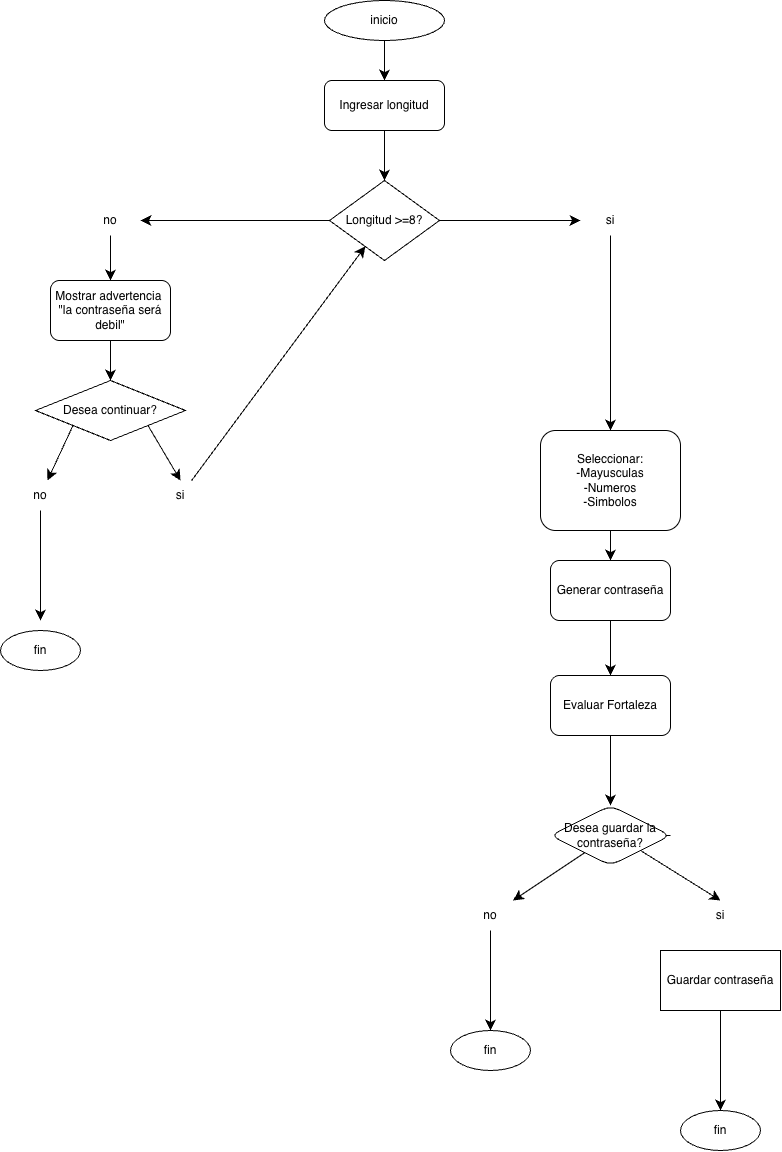

The diagram above was exported from draw.io. Its source (the exported page's mxGraphModel, read from the mxfile embedded in the PNG):
<mxGraphModel dx="1852" dy="1331" grid="1" gridSize="10" guides="1" tooltips="1" connect="1" arrows="1" fold="1" page="1" pageScale="1" pageWidth="827" pageHeight="1169" math="0" shadow="0">
  <root>
    <mxCell id="0" />
    <mxCell id="1" parent="0" />
    <mxCell id="wHxUls1LvCDVr1dSJj3v-27" edge="1" parent="1" source="wHxUls1LvCDVr1dSJj3v-1" style="edgeStyle=none;curved=1;rounded=0;orthogonalLoop=1;jettySize=auto;html=1;entryX=0.5;entryY=0;entryDx=0;entryDy=0;fontSize=12;startSize=8;endSize=8;" target="wHxUls1LvCDVr1dSJj3v-14">
      <mxGeometry relative="1" as="geometry" />
    </mxCell>
    <mxCell id="wHxUls1LvCDVr1dSJj3v-1" parent="1" style="ellipse;whiteSpace=wrap;html=1;" value="inicio" vertex="1">
      <mxGeometry height="40" width="120" x="354" y="30" as="geometry" />
    </mxCell>
    <mxCell id="wHxUls1LvCDVr1dSJj3v-30" edge="1" parent="1" source="wHxUls1LvCDVr1dSJj3v-5" style="edgeStyle=none;curved=1;rounded=0;orthogonalLoop=1;jettySize=auto;html=1;entryX=0.5;entryY=0;entryDx=0;entryDy=0;fontSize=12;startSize=8;endSize=8;" target="wHxUls1LvCDVr1dSJj3v-7">
      <mxGeometry relative="1" as="geometry" />
    </mxCell>
    <mxCell id="wHxUls1LvCDVr1dSJj3v-5" parent="1" style="text;html=1;whiteSpace=wrap;strokeColor=none;fillColor=none;align=center;verticalAlign=middle;rounded=0;" value="no" vertex="1">
      <mxGeometry height="30" width="60" x="110" y="235" as="geometry" />
    </mxCell>
    <mxCell id="wHxUls1LvCDVr1dSJj3v-35" edge="1" parent="1" source="wHxUls1LvCDVr1dSJj3v-6" style="edgeStyle=none;curved=1;rounded=0;orthogonalLoop=1;jettySize=auto;html=1;entryX=0.5;entryY=0;entryDx=0;entryDy=0;fontSize=12;startSize=8;endSize=8;" target="wHxUls1LvCDVr1dSJj3v-9">
      <mxGeometry relative="1" as="geometry" />
    </mxCell>
    <mxCell id="wHxUls1LvCDVr1dSJj3v-6" parent="1" style="text;html=1;whiteSpace=wrap;strokeColor=none;fillColor=none;align=center;verticalAlign=middle;rounded=0;" value="si" vertex="1">
      <mxGeometry height="30" width="60" x="610" y="235" as="geometry" />
    </mxCell>
    <mxCell id="wHxUls1LvCDVr1dSJj3v-31" edge="1" parent="1" source="wHxUls1LvCDVr1dSJj3v-7" style="edgeStyle=none;curved=1;rounded=0;orthogonalLoop=1;jettySize=auto;html=1;entryX=0.5;entryY=0;entryDx=0;entryDy=0;fontSize=12;startSize=8;endSize=8;" target="wHxUls1LvCDVr1dSJj3v-8">
      <mxGeometry relative="1" as="geometry" />
    </mxCell>
    <mxCell id="wHxUls1LvCDVr1dSJj3v-7" parent="1" style="rounded=1;whiteSpace=wrap;html=1;" value="Mostrar advertencia&amp;nbsp;&lt;div&gt;&quot;la contraseña será debil&quot;&lt;/div&gt;" vertex="1">
      <mxGeometry height="60" width="120" x="80" y="310" as="geometry" />
    </mxCell>
    <mxCell id="wHxUls1LvCDVr1dSJj3v-32" edge="1" parent="1" source="wHxUls1LvCDVr1dSJj3v-8" style="edgeStyle=none;curved=1;rounded=0;orthogonalLoop=1;jettySize=auto;html=1;fontSize=12;startSize=8;endSize=8;exitX=0;exitY=1;exitDx=0;exitDy=0;" target="wHxUls1LvCDVr1dSJj3v-16">
      <mxGeometry relative="1" as="geometry">
        <mxPoint x="121" y="463" as="sourcePoint" />
      </mxGeometry>
    </mxCell>
    <mxCell id="wHxUls1LvCDVr1dSJj3v-50" edge="1" parent="1" source="wHxUls1LvCDVr1dSJj3v-8" style="edgeStyle=none;curved=1;rounded=0;orthogonalLoop=1;jettySize=auto;html=1;entryX=0.5;entryY=0;entryDx=0;entryDy=0;fontSize=12;startSize=8;endSize=8;exitX=1;exitY=1;exitDx=0;exitDy=0;" target="wHxUls1LvCDVr1dSJj3v-48">
      <mxGeometry relative="1" as="geometry" />
    </mxCell>
    <mxCell id="wHxUls1LvCDVr1dSJj3v-8" parent="1" style="rhombus;whiteSpace=wrap;html=1;" value="Desea continuar?" vertex="1">
      <mxGeometry height="60" width="150" x="65" y="410" as="geometry" />
    </mxCell>
    <mxCell id="wHxUls1LvCDVr1dSJj3v-37" edge="1" parent="1" source="wHxUls1LvCDVr1dSJj3v-9" style="edgeStyle=none;curved=1;rounded=0;orthogonalLoop=1;jettySize=auto;html=1;fontSize=12;startSize=8;endSize=8;" target="wHxUls1LvCDVr1dSJj3v-10">
      <mxGeometry relative="1" as="geometry" />
    </mxCell>
    <mxCell id="wHxUls1LvCDVr1dSJj3v-9" parent="1" style="whiteSpace=wrap;html=1;rounded=1;" value="Seleccionar:&lt;div&gt;-Mayusculas&lt;/div&gt;&lt;div&gt;-Numeros&lt;/div&gt;&lt;div&gt;-Simbolos&lt;/div&gt;" vertex="1">
      <mxGeometry height="100" width="140" x="570" y="460" as="geometry" />
    </mxCell>
    <mxCell id="wHxUls1LvCDVr1dSJj3v-38" edge="1" parent="1" source="wHxUls1LvCDVr1dSJj3v-10" style="edgeStyle=none;curved=1;rounded=0;orthogonalLoop=1;jettySize=auto;html=1;entryX=0.5;entryY=0;entryDx=0;entryDy=0;fontSize=12;startSize=8;endSize=8;" target="wHxUls1LvCDVr1dSJj3v-11">
      <mxGeometry relative="1" as="geometry" />
    </mxCell>
    <mxCell id="wHxUls1LvCDVr1dSJj3v-10" parent="1" style="rounded=1;whiteSpace=wrap;html=1;" value="Generar contraseña" vertex="1">
      <mxGeometry height="60" width="120" x="580" y="590" as="geometry" />
    </mxCell>
    <mxCell id="wHxUls1LvCDVr1dSJj3v-39" edge="1" parent="1" source="wHxUls1LvCDVr1dSJj3v-11" style="edgeStyle=none;curved=1;rounded=0;orthogonalLoop=1;jettySize=auto;html=1;fontSize=12;startSize=8;endSize=8;" target="wHxUls1LvCDVr1dSJj3v-20">
      <mxGeometry relative="1" as="geometry" />
    </mxCell>
    <mxCell id="wHxUls1LvCDVr1dSJj3v-11" parent="1" style="rounded=1;whiteSpace=wrap;html=1;" value="Evaluar Fortaleza" vertex="1">
      <mxGeometry height="60" width="120" x="580" y="705" as="geometry" />
    </mxCell>
    <mxCell id="wHxUls1LvCDVr1dSJj3v-28" edge="1" parent="1" source="wHxUls1LvCDVr1dSJj3v-14" style="edgeStyle=none;curved=1;rounded=0;orthogonalLoop=1;jettySize=auto;html=1;entryX=0.5;entryY=0;entryDx=0;entryDy=0;fontSize=12;startSize=8;endSize=8;" target="wHxUls1LvCDVr1dSJj3v-15">
      <mxGeometry relative="1" as="geometry" />
    </mxCell>
    <mxCell id="wHxUls1LvCDVr1dSJj3v-14" parent="1" style="rounded=1;whiteSpace=wrap;html=1;" value="Ingresar longitud" vertex="1">
      <mxGeometry height="50" width="120" x="354" y="110" as="geometry" />
    </mxCell>
    <mxCell id="wHxUls1LvCDVr1dSJj3v-29" edge="1" parent="1" source="wHxUls1LvCDVr1dSJj3v-15" style="edgeStyle=none;curved=1;rounded=0;orthogonalLoop=1;jettySize=auto;html=1;fontSize=12;startSize=8;endSize=8;entryX=1;entryY=0.5;entryDx=0;entryDy=0;" target="wHxUls1LvCDVr1dSJj3v-5">
      <mxGeometry relative="1" as="geometry">
        <mxPoint x="190" y="250" as="targetPoint" />
      </mxGeometry>
    </mxCell>
    <mxCell id="wHxUls1LvCDVr1dSJj3v-34" edge="1" parent="1" source="wHxUls1LvCDVr1dSJj3v-15" style="edgeStyle=none;curved=1;rounded=0;orthogonalLoop=1;jettySize=auto;html=1;fontSize=12;startSize=8;endSize=8;" target="wHxUls1LvCDVr1dSJj3v-6">
      <mxGeometry relative="1" as="geometry" />
    </mxCell>
    <mxCell id="wHxUls1LvCDVr1dSJj3v-15" parent="1" style="rhombus;whiteSpace=wrap;html=1;" value="Longitud &amp;gt;=8?" vertex="1">
      <mxGeometry height="80" width="110" x="359" y="210" as="geometry" />
    </mxCell>
    <mxCell id="wHxUls1LvCDVr1dSJj3v-33" edge="1" parent="1" source="wHxUls1LvCDVr1dSJj3v-16" style="edgeStyle=none;curved=1;rounded=0;orthogonalLoop=1;jettySize=auto;html=1;entryX=0.5;entryY=0;entryDx=0;entryDy=0;fontSize=12;startSize=8;endSize=8;">
      <mxGeometry relative="1" as="geometry">
        <mxPoint x="70" y="650" as="targetPoint" />
      </mxGeometry>
    </mxCell>
    <mxCell id="wHxUls1LvCDVr1dSJj3v-16" parent="1" style="text;html=1;whiteSpace=wrap;strokeColor=none;fillColor=none;align=center;verticalAlign=middle;rounded=0;" value="no" vertex="1">
      <mxGeometry height="30" width="60" x="40" y="510" as="geometry" />
    </mxCell>
    <mxCell id="wHxUls1LvCDVr1dSJj3v-41" edge="1" parent="1" source="wHxUls1LvCDVr1dSJj3v-20" style="edgeStyle=none;curved=1;rounded=0;orthogonalLoop=1;jettySize=auto;html=1;fontSize=12;startSize=8;endSize=8;" target="wHxUls1LvCDVr1dSJj3v-22">
      <mxGeometry relative="1" as="geometry" />
    </mxCell>
    <mxCell id="wHxUls1LvCDVr1dSJj3v-42" edge="1" parent="1" source="wHxUls1LvCDVr1dSJj3v-20" style="edgeStyle=none;curved=1;rounded=0;orthogonalLoop=1;jettySize=auto;html=1;fontSize=12;startSize=8;endSize=8;">
      <mxGeometry relative="1" as="geometry">
        <mxPoint x="670" y="865" as="targetPoint" />
      </mxGeometry>
    </mxCell>
    <mxCell id="wHxUls1LvCDVr1dSJj3v-20" parent="1" style="rounded=1;whiteSpace=wrap;html=1;shape=rhombus;perimeter=rhombusPerimeter;" value="Desea guardar la contraseña?" vertex="1">
      <mxGeometry height="60" width="120" x="580" y="835" as="geometry" />
    </mxCell>
    <mxCell id="wHxUls1LvCDVr1dSJj3v-57" edge="1" parent="1" style="edgeStyle=none;curved=1;rounded=0;orthogonalLoop=1;jettySize=auto;html=1;exitX=1;exitY=1;exitDx=0;exitDy=0;entryX=0.5;entryY=0;entryDx=0;entryDy=0;fontSize=12;startSize=8;endSize=8;" target="wHxUls1LvCDVr1dSJj3v-54">
      <mxGeometry relative="1" as="geometry">
        <mxPoint x="670" y="880" as="sourcePoint" />
      </mxGeometry>
    </mxCell>
    <mxCell id="wHxUls1LvCDVr1dSJj3v-45" edge="1" parent="1" source="wHxUls1LvCDVr1dSJj3v-22" style="edgeStyle=none;curved=1;rounded=0;orthogonalLoop=1;jettySize=auto;html=1;entryX=0.5;entryY=0;entryDx=0;entryDy=0;fontSize=12;startSize=8;endSize=8;">
      <mxGeometry relative="1" as="geometry">
        <mxPoint x="520" y="1060" as="targetPoint" />
      </mxGeometry>
    </mxCell>
    <mxCell id="wHxUls1LvCDVr1dSJj3v-22" parent="1" style="text;html=1;whiteSpace=wrap;strokeColor=none;fillColor=none;align=center;verticalAlign=middle;rounded=0;" value="no" vertex="1">
      <mxGeometry height="30" width="60" x="490" y="930" as="geometry" />
    </mxCell>
    <mxCell id="wHxUls1LvCDVr1dSJj3v-44" edge="1" parent="1" source="wHxUls1LvCDVr1dSJj3v-26" style="edgeStyle=none;curved=1;rounded=0;orthogonalLoop=1;jettySize=auto;html=1;fontSize=12;startSize=8;endSize=8;entryX=0.5;entryY=0;entryDx=0;entryDy=0;">
      <mxGeometry relative="1" as="geometry">
        <mxPoint x="750" y="1140" as="targetPoint" />
      </mxGeometry>
    </mxCell>
    <mxCell id="wHxUls1LvCDVr1dSJj3v-26" parent="1" style="rounded=0;whiteSpace=wrap;html=1;" value="Guardar contraseña" vertex="1">
      <mxGeometry height="60" width="120" x="690" y="980" as="geometry" />
    </mxCell>
    <mxCell id="wHxUls1LvCDVr1dSJj3v-48" parent="1" style="text;html=1;whiteSpace=wrap;strokeColor=none;fillColor=none;align=center;verticalAlign=middle;rounded=0;" value="si" vertex="1">
      <mxGeometry height="30" width="60" x="180" y="510" as="geometry" />
    </mxCell>
    <mxCell id="wHxUls1LvCDVr1dSJj3v-51" edge="1" parent="1" source="wHxUls1LvCDVr1dSJj3v-48" style="edgeStyle=none;curved=1;rounded=0;orthogonalLoop=1;jettySize=auto;html=1;fontSize=12;startSize=8;endSize=8;" target="wHxUls1LvCDVr1dSJj3v-15">
      <mxGeometry relative="1" as="geometry" />
    </mxCell>
    <mxCell id="wHxUls1LvCDVr1dSJj3v-54" parent="1" style="text;html=1;whiteSpace=wrap;strokeColor=none;fillColor=none;align=center;verticalAlign=middle;rounded=0;" value="si" vertex="1">
      <mxGeometry height="30" width="60" x="720" y="930" as="geometry" />
    </mxCell>
    <mxCell id="wHxUls1LvCDVr1dSJj3v-58" parent="1" style="ellipse;whiteSpace=wrap;html=1;" value="fin" vertex="1">
      <mxGeometry height="40" width="80" x="30" y="660" as="geometry" />
    </mxCell>
    <mxCell id="wHxUls1LvCDVr1dSJj3v-59" parent="1" style="ellipse;whiteSpace=wrap;html=1;" value="fin" vertex="1">
      <mxGeometry height="40" width="80" x="480" y="1060" as="geometry" />
    </mxCell>
    <mxCell id="wHxUls1LvCDVr1dSJj3v-60" parent="1" style="ellipse;whiteSpace=wrap;html=1;" value="fin" vertex="1">
      <mxGeometry height="40" width="80" x="710" y="1140" as="geometry" />
    </mxCell>
  </root>
</mxGraphModel>